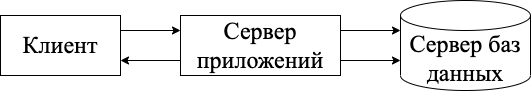

The diagram above was exported from draw.io. Its source (the exported page's mxGraphModel, read from the mxfile embedded in the PNG):
<mxGraphModel dx="1259" dy="667" grid="1" gridSize="10" guides="1" tooltips="1" connect="1" arrows="1" fold="1" page="1" pageScale="1" pageWidth="827" pageHeight="1169" math="0" shadow="0">
  <root>
    <mxCell id="0" />
    <mxCell id="1" parent="0" />
    <mxCell id="PXxMXP3fbHeXNtout_xh-1" value="&lt;font face=&quot;Times New Roman&quot; style=&quot;font-size: 24px&quot;&gt;Клиент&lt;/font&gt;" style="rounded=0;whiteSpace=wrap;html=1;" parent="1" vertex="1">
      <mxGeometry x="180" y="40" width="120" height="60" as="geometry" />
    </mxCell>
    <mxCell id="4aGerdyB8E8EAG0khL7c-5" style="edgeStyle=orthogonalEdgeStyle;rounded=0;orthogonalLoop=1;jettySize=auto;html=1;exitX=1;exitY=0.25;exitDx=0;exitDy=0;entryX=0;entryY=0;entryDx=0;entryDy=30;entryPerimeter=0;fontFamily=Times New Roman;fontSize=24;" edge="1" parent="1" source="PXxMXP3fbHeXNtout_xh-2" target="4aGerdyB8E8EAG0khL7c-1">
      <mxGeometry relative="1" as="geometry" />
    </mxCell>
    <mxCell id="4aGerdyB8E8EAG0khL7c-6" style="edgeStyle=orthogonalEdgeStyle;rounded=0;orthogonalLoop=1;jettySize=auto;html=1;exitX=1;exitY=0.75;exitDx=0;exitDy=0;entryX=0;entryY=0;entryDx=0;entryDy=60;entryPerimeter=0;fontFamily=Times New Roman;fontSize=24;" edge="1" parent="1" source="PXxMXP3fbHeXNtout_xh-2" target="4aGerdyB8E8EAG0khL7c-1">
      <mxGeometry relative="1" as="geometry" />
    </mxCell>
    <mxCell id="PXxMXP3fbHeXNtout_xh-2" value="&lt;font face=&quot;Times New Roman&quot; style=&quot;font-size: 24px&quot;&gt;Сервер приложений&lt;/font&gt;" style="rounded=0;whiteSpace=wrap;html=1;" parent="1" vertex="1">
      <mxGeometry x="360" y="40" width="160" height="60" as="geometry" />
    </mxCell>
    <mxCell id="PXxMXP3fbHeXNtout_xh-3" value="" style="endArrow=classic;html=1;rounded=0;fontFamily=Times New Roman;fontSize=14;exitX=1;exitY=0.25;exitDx=0;exitDy=0;entryX=0;entryY=0.25;entryDx=0;entryDy=0;" parent="1" source="PXxMXP3fbHeXNtout_xh-1" target="PXxMXP3fbHeXNtout_xh-2" edge="1">
      <mxGeometry width="50" height="50" relative="1" as="geometry">
        <mxPoint x="460" y="230" as="sourcePoint" />
        <mxPoint x="510" y="180" as="targetPoint" />
      </mxGeometry>
    </mxCell>
    <mxCell id="PXxMXP3fbHeXNtout_xh-4" value="" style="endArrow=classic;html=1;rounded=0;fontFamily=Times New Roman;fontSize=14;exitX=0;exitY=0.75;exitDx=0;exitDy=0;entryX=1;entryY=0.75;entryDx=0;entryDy=0;" parent="1" source="PXxMXP3fbHeXNtout_xh-2" target="PXxMXP3fbHeXNtout_xh-1" edge="1">
      <mxGeometry width="50" height="50" relative="1" as="geometry">
        <mxPoint x="340" y="140" as="sourcePoint" />
        <mxPoint x="440" y="140" as="targetPoint" />
      </mxGeometry>
    </mxCell>
    <mxCell id="4aGerdyB8E8EAG0khL7c-1" value="&lt;font face=&quot;Times New Roman&quot; style=&quot;font-size: 24px&quot;&gt;Сервер баз данных&lt;/font&gt;" style="shape=cylinder3;whiteSpace=wrap;html=1;boundedLbl=1;backgroundOutline=1;size=15;" vertex="1" parent="1">
      <mxGeometry x="580" y="25" width="130" height="90" as="geometry" />
    </mxCell>
  </root>
</mxGraphModel>